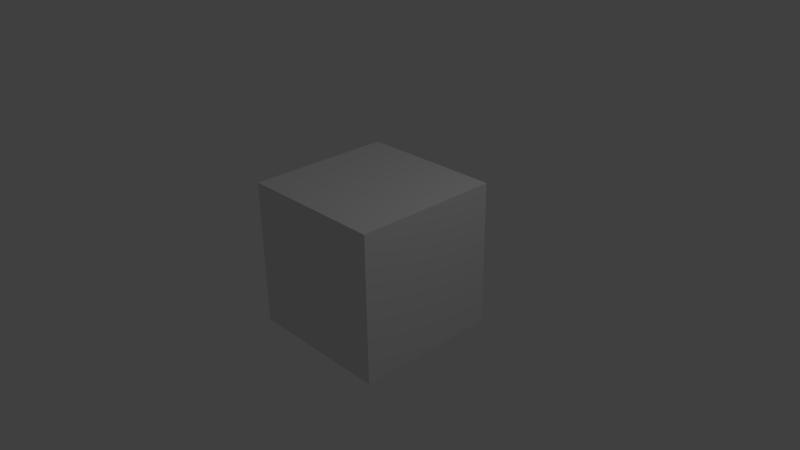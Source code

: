 # Source: workingLeap.blend  (saved by Blender 2.65.0; exported with 4.5.12 LTS)
import bpy
from mathutils import Matrix  # noqa: F401  (used for matrix-valued properties, if any)

bpy.ops.wm.read_factory_settings(use_empty=True)
scene = bpy.context.scene
scene.name = 'Scene'

# ---- collections
col_collection_1 = bpy.data.collections.new('Collection 1'); scene.collection.children.link(col_collection_1)

# ---- materials (node trees are filled in below, after node groups)
mat_material = bpy.data.materials.new('Material')
mat_material.alpha_threshold = 0.0
mat_material.use_transparent_shadow = False
mat_material.roughness = 0.5
mat_material.line_color = (0.0, 0.0, 0.0, 1.0)

# ---- material node trees

# ---- world
world_world = bpy.data.worlds.new('World'); scene.world = world_world
world_world.color = (0.05088, 0.05088, 0.05088)
world_world.use_sun_shadow = False
world_world.sun_shadow_jitter_overblur = 0.0
world_world.cycles.sampling_method = 'MANUAL'
world_world.cycles.sample_map_resolution = 256

# ---- cameras
cam_camera = bpy.data.cameras.new('Camera')
cam_camera.clip_end = 100.0
cam_camera.lens = 35.0
cam_camera.sensor_width = 32.0
cam_camera.sensor_height = 18.0
cam_camera.ortho_scale = 7.314
cam_camera.dof.focus_distance = 0.0
cam_camera.dof.aperture_fstop = 128.0

# ---- lights
light_lamp = bpy.data.lights.new('Lamp', 'POINT')
light_lamp.transmission_factor = 0.0
light_lamp.cutoff_distance = 30.0
light_lamp.energy = 100.0
light_lamp.shadow_buffer_clip_start = 1.001
light_lamp.shadow_soft_size = 0.1
light_lamp.shadow_maximum_resolution = 0.006
light_lamp.use_absolute_resolution = True
light_lamp.cycles.use_multiple_importance_sampling = False

# ---- meshes
me_cube = bpy.data.meshes.new('Cube')
me_cube.from_pydata([(1.0, 1.0, -1.0), (1.0, -1.0, -1.0), (-1.0, -1.0, -1.0), (-1.0, 1.0, -1.0), (1.0, 1.0, 1.0), (1.0, -1.0, 1.0), (-1.0, -1.0, 1.0), (-1.0, 1.0, 1.0)], [], [(0, 1, 2, 3), (4, 7, 6, 5), (0, 4, 5, 1), (1, 5, 6, 2), (2, 6, 7, 3), (4, 0, 3, 7)])
me_cube.materials.append(mat_material)
me_cube.use_remesh_preserve_volume = False
me_cube.use_remesh_preserve_attributes = False
me_cube.use_mirror_vertex_groups = False
me_cube.update()

# ---- objects
ob_cube = bpy.data.objects.new('Cube', me_cube)
ob_lamp = bpy.data.objects.new('Lamp', light_lamp)
ob_camera = bpy.data.objects.new('Camera', cam_camera)

# ---- transforms, parenting, visibility, modifiers, constraints
ob_cube.location = (0.0, 0.0, 0.0)
ob_cube.lock_rotations_4d = False
ob_cube.empty_display_type = 'ARROWS'
ob_cube.lineart.crease_threshold = 0.0
ob_lamp.location = (4.076, 1.005, 5.904)
ob_lamp.rotation_euler = (0.6503, 0.05522, 1.866)
ob_lamp.lock_rotations_4d = False
ob_lamp.empty_display_type = 'ARROWS'
ob_lamp.color = (0.0, 0.0, 0.0, 0.0)
ob_lamp.lineart.crease_threshold = 0.0
ob_camera.location = (7.481, -6.508, 5.344)
ob_camera.rotation_euler = (1.109, 0.01082, 0.8149)
ob_camera.lock_rotations_4d = False
ob_camera.empty_display_type = 'ARROWS'
ob_camera.color = (0.0, 0.0, 0.0, 0.0)
ob_camera.display_type = 'WIRE'
ob_camera.lineart.crease_threshold = 0.0

# ---- collection membership
col_collection_1.objects.link(ob_cube)
col_collection_1.objects.link(ob_lamp)
col_collection_1.objects.link(ob_camera)

# ---- scene / render settings (as saved in the file)
scene.camera = ob_camera
scene.frame_start = 1; scene.frame_end = 250; scene.frame_set(1)
scene.render.engine = 'BLENDER_EEVEE_NEXT'
scene.render.image_settings.color_mode = 'RGB'
scene.render.image_settings.compression = 90
scene.render.resolution_percentage = 50
scene.render.dither_intensity = 0.0
scene.render.bake_margin = 2
scene.render.bake_bias = 0.0
scene.cycles.use_denoising = False
scene.cycles.samples = 10
scene.cycles.sampling_pattern = 'TABULATED_SOBOL'
scene.cycles.light_sampling_threshold = 0.0
scene.cycles.use_adaptive_sampling = False
scene.cycles.use_light_tree = False
scene.cycles.blur_glossy = 0.0
scene.cycles.volume_bounces = 1
scene.cycles.pixel_filter_type = 'GAUSSIAN'
scene.cycles.sample_clamp_indirect = 0.0
scene.view_settings.view_transform = 'Standard'
bpy.context.view_layer.update()
